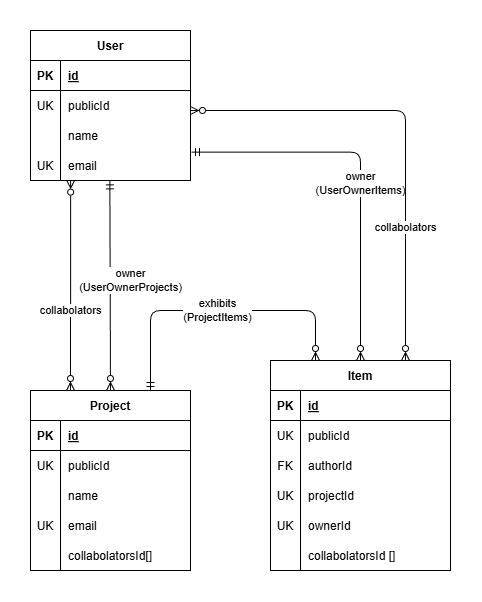

The diagram above was exported from draw.io. Its source (the exported page's mxGraphModel, read from the mxfile embedded in the PNG):
<mxGraphModel dx="880" dy="646" grid="1" gridSize="10" guides="1" tooltips="1" connect="1" arrows="1" fold="1" page="1" pageScale="1" pageWidth="827" pageHeight="1169" math="0" shadow="0">
  <root>
    <mxCell id="0" />
    <mxCell id="1" parent="0" />
    <mxCell id="urZDFRX-Eawl6FZ17fMw-1" value="owner&lt;br&gt;(UserOwnerProjects)" style="edgeStyle=none;html=1;endArrow=ERmandOne;endFill=0;startArrow=ERzeroToMany;startFill=0;exitX=0.5;exitY=0;exitDx=0;exitDy=0;entryX=0.496;entryY=1.011;entryDx=0;entryDy=0;entryPerimeter=0;" parent="1" source="urZDFRX-Eawl6FZ17fMw-15" target="urZDFRX-Eawl6FZ17fMw-12" edge="1">
      <mxGeometry x="0.0487" y="-20" relative="1" as="geometry">
        <mxPoint x="190" y="220" as="sourcePoint" />
        <mxPoint x="160" y="90" as="targetPoint" />
        <mxPoint as="offset" />
      </mxGeometry>
    </mxCell>
    <mxCell id="urZDFRX-Eawl6FZ17fMw-2" value="User" style="shape=table;startSize=30;container=1;collapsible=1;childLayout=tableLayout;fixedRows=1;rowLines=0;fontStyle=1;align=center;resizeLast=1;" parent="1" vertex="1">
      <mxGeometry x="40" width="160" height="150" as="geometry">
        <mxRectangle x="80" y="40" width="160" height="30" as="alternateBounds" />
      </mxGeometry>
    </mxCell>
    <mxCell id="urZDFRX-Eawl6FZ17fMw-3" value="" style="shape=tableRow;horizontal=0;startSize=0;swimlaneHead=0;swimlaneBody=0;fillColor=none;collapsible=0;dropTarget=0;points=[[0,0.5],[1,0.5]];portConstraint=eastwest;top=0;left=0;right=0;bottom=1;" parent="urZDFRX-Eawl6FZ17fMw-2" vertex="1">
      <mxGeometry y="30" width="160" height="30" as="geometry" />
    </mxCell>
    <mxCell id="urZDFRX-Eawl6FZ17fMw-4" value="PK" style="shape=partialRectangle;connectable=0;fillColor=none;top=0;left=0;bottom=0;right=0;fontStyle=1;overflow=hidden;" parent="urZDFRX-Eawl6FZ17fMw-3" vertex="1">
      <mxGeometry width="30" height="30" as="geometry">
        <mxRectangle width="30" height="30" as="alternateBounds" />
      </mxGeometry>
    </mxCell>
    <mxCell id="urZDFRX-Eawl6FZ17fMw-5" value="id" style="shape=partialRectangle;connectable=0;fillColor=none;top=0;left=0;bottom=0;right=0;align=left;spacingLeft=6;fontStyle=5;overflow=hidden;" parent="urZDFRX-Eawl6FZ17fMw-3" vertex="1">
      <mxGeometry x="30" width="130" height="30" as="geometry">
        <mxRectangle width="130" height="30" as="alternateBounds" />
      </mxGeometry>
    </mxCell>
    <mxCell id="urZDFRX-Eawl6FZ17fMw-6" value="" style="shape=tableRow;horizontal=0;startSize=0;swimlaneHead=0;swimlaneBody=0;fillColor=none;collapsible=0;dropTarget=0;points=[[0,0.5],[1,0.5]];portConstraint=eastwest;top=0;left=0;right=0;bottom=0;" parent="urZDFRX-Eawl6FZ17fMw-2" vertex="1">
      <mxGeometry y="60" width="160" height="30" as="geometry" />
    </mxCell>
    <mxCell id="urZDFRX-Eawl6FZ17fMw-7" value="UK" style="shape=partialRectangle;connectable=0;fillColor=none;top=0;left=0;bottom=0;right=0;editable=1;overflow=hidden;" parent="urZDFRX-Eawl6FZ17fMw-6" vertex="1">
      <mxGeometry width="30" height="30" as="geometry">
        <mxRectangle width="30" height="30" as="alternateBounds" />
      </mxGeometry>
    </mxCell>
    <mxCell id="urZDFRX-Eawl6FZ17fMw-8" value="publicId" style="shape=partialRectangle;connectable=0;fillColor=none;top=0;left=0;bottom=0;right=0;align=left;spacingLeft=6;overflow=hidden;" parent="urZDFRX-Eawl6FZ17fMw-6" vertex="1">
      <mxGeometry x="30" width="130" height="30" as="geometry">
        <mxRectangle width="130" height="30" as="alternateBounds" />
      </mxGeometry>
    </mxCell>
    <mxCell id="urZDFRX-Eawl6FZ17fMw-9" value="" style="shape=tableRow;horizontal=0;startSize=0;swimlaneHead=0;swimlaneBody=0;fillColor=none;collapsible=0;dropTarget=0;points=[[0,0.5],[1,0.5]];portConstraint=eastwest;top=0;left=0;right=0;bottom=0;" parent="urZDFRX-Eawl6FZ17fMw-2" vertex="1">
      <mxGeometry y="90" width="160" height="30" as="geometry" />
    </mxCell>
    <mxCell id="urZDFRX-Eawl6FZ17fMw-10" value="" style="shape=partialRectangle;connectable=0;fillColor=none;top=0;left=0;bottom=0;right=0;editable=1;overflow=hidden;" parent="urZDFRX-Eawl6FZ17fMw-9" vertex="1">
      <mxGeometry width="30" height="30" as="geometry">
        <mxRectangle width="30" height="30" as="alternateBounds" />
      </mxGeometry>
    </mxCell>
    <mxCell id="urZDFRX-Eawl6FZ17fMw-11" value="name" style="shape=partialRectangle;connectable=0;fillColor=none;top=0;left=0;bottom=0;right=0;align=left;spacingLeft=6;overflow=hidden;" parent="urZDFRX-Eawl6FZ17fMw-9" vertex="1">
      <mxGeometry x="30" width="130" height="30" as="geometry">
        <mxRectangle width="130" height="30" as="alternateBounds" />
      </mxGeometry>
    </mxCell>
    <mxCell id="urZDFRX-Eawl6FZ17fMw-12" value="" style="shape=tableRow;horizontal=0;startSize=0;swimlaneHead=0;swimlaneBody=0;fillColor=none;collapsible=0;dropTarget=0;points=[[0,0.5],[1,0.5]];portConstraint=eastwest;top=0;left=0;right=0;bottom=0;" parent="urZDFRX-Eawl6FZ17fMw-2" vertex="1">
      <mxGeometry y="120" width="160" height="30" as="geometry" />
    </mxCell>
    <mxCell id="urZDFRX-Eawl6FZ17fMw-13" value="UK" style="shape=partialRectangle;connectable=0;fillColor=none;top=0;left=0;bottom=0;right=0;editable=1;overflow=hidden;" parent="urZDFRX-Eawl6FZ17fMw-12" vertex="1">
      <mxGeometry width="30" height="30" as="geometry">
        <mxRectangle width="30" height="30" as="alternateBounds" />
      </mxGeometry>
    </mxCell>
    <mxCell id="urZDFRX-Eawl6FZ17fMw-14" value="email" style="shape=partialRectangle;connectable=0;fillColor=none;top=0;left=0;bottom=0;right=0;align=left;spacingLeft=6;overflow=hidden;" parent="urZDFRX-Eawl6FZ17fMw-12" vertex="1">
      <mxGeometry x="30" width="130" height="30" as="geometry">
        <mxRectangle width="130" height="30" as="alternateBounds" />
      </mxGeometry>
    </mxCell>
    <mxCell id="urZDFRX-Eawl6FZ17fMw-15" value="Project" style="shape=table;startSize=30;container=1;collapsible=1;childLayout=tableLayout;fixedRows=1;rowLines=0;fontStyle=1;align=center;resizeLast=1;" parent="1" vertex="1">
      <mxGeometry x="40" y="360" width="160" height="180" as="geometry">
        <mxRectangle x="80" y="280" width="160" height="30" as="alternateBounds" />
      </mxGeometry>
    </mxCell>
    <mxCell id="urZDFRX-Eawl6FZ17fMw-16" value="" style="shape=tableRow;horizontal=0;startSize=0;swimlaneHead=0;swimlaneBody=0;fillColor=none;collapsible=0;dropTarget=0;points=[[0,0.5],[1,0.5]];portConstraint=eastwest;top=0;left=0;right=0;bottom=1;" parent="urZDFRX-Eawl6FZ17fMw-15" vertex="1">
      <mxGeometry y="30" width="160" height="30" as="geometry" />
    </mxCell>
    <mxCell id="urZDFRX-Eawl6FZ17fMw-17" value="PK" style="shape=partialRectangle;connectable=0;fillColor=none;top=0;left=0;bottom=0;right=0;fontStyle=1;overflow=hidden;" parent="urZDFRX-Eawl6FZ17fMw-16" vertex="1">
      <mxGeometry width="30" height="30" as="geometry">
        <mxRectangle width="30" height="30" as="alternateBounds" />
      </mxGeometry>
    </mxCell>
    <mxCell id="urZDFRX-Eawl6FZ17fMw-18" value="id" style="shape=partialRectangle;connectable=0;fillColor=none;top=0;left=0;bottom=0;right=0;align=left;spacingLeft=6;fontStyle=5;overflow=hidden;" parent="urZDFRX-Eawl6FZ17fMw-16" vertex="1">
      <mxGeometry x="30" width="130" height="30" as="geometry">
        <mxRectangle width="130" height="30" as="alternateBounds" />
      </mxGeometry>
    </mxCell>
    <mxCell id="urZDFRX-Eawl6FZ17fMw-19" value="" style="shape=tableRow;horizontal=0;startSize=0;swimlaneHead=0;swimlaneBody=0;fillColor=none;collapsible=0;dropTarget=0;points=[[0,0.5],[1,0.5]];portConstraint=eastwest;top=0;left=0;right=0;bottom=0;" parent="urZDFRX-Eawl6FZ17fMw-15" vertex="1">
      <mxGeometry y="60" width="160" height="30" as="geometry" />
    </mxCell>
    <mxCell id="urZDFRX-Eawl6FZ17fMw-20" value="UK" style="shape=partialRectangle;connectable=0;fillColor=none;top=0;left=0;bottom=0;right=0;editable=1;overflow=hidden;" parent="urZDFRX-Eawl6FZ17fMw-19" vertex="1">
      <mxGeometry width="30" height="30" as="geometry">
        <mxRectangle width="30" height="30" as="alternateBounds" />
      </mxGeometry>
    </mxCell>
    <mxCell id="urZDFRX-Eawl6FZ17fMw-21" value="publicId" style="shape=partialRectangle;connectable=0;fillColor=none;top=0;left=0;bottom=0;right=0;align=left;spacingLeft=6;overflow=hidden;" parent="urZDFRX-Eawl6FZ17fMw-19" vertex="1">
      <mxGeometry x="30" width="130" height="30" as="geometry">
        <mxRectangle width="130" height="30" as="alternateBounds" />
      </mxGeometry>
    </mxCell>
    <mxCell id="urZDFRX-Eawl6FZ17fMw-22" value="" style="shape=tableRow;horizontal=0;startSize=0;swimlaneHead=0;swimlaneBody=0;fillColor=none;collapsible=0;dropTarget=0;points=[[0,0.5],[1,0.5]];portConstraint=eastwest;top=0;left=0;right=0;bottom=0;" parent="urZDFRX-Eawl6FZ17fMw-15" vertex="1">
      <mxGeometry y="90" width="160" height="30" as="geometry" />
    </mxCell>
    <mxCell id="urZDFRX-Eawl6FZ17fMw-23" value="" style="shape=partialRectangle;connectable=0;fillColor=none;top=0;left=0;bottom=0;right=0;editable=1;overflow=hidden;" parent="urZDFRX-Eawl6FZ17fMw-22" vertex="1">
      <mxGeometry width="30" height="30" as="geometry">
        <mxRectangle width="30" height="30" as="alternateBounds" />
      </mxGeometry>
    </mxCell>
    <mxCell id="urZDFRX-Eawl6FZ17fMw-24" value="name" style="shape=partialRectangle;connectable=0;fillColor=none;top=0;left=0;bottom=0;right=0;align=left;spacingLeft=6;overflow=hidden;" parent="urZDFRX-Eawl6FZ17fMw-22" vertex="1">
      <mxGeometry x="30" width="130" height="30" as="geometry">
        <mxRectangle width="130" height="30" as="alternateBounds" />
      </mxGeometry>
    </mxCell>
    <mxCell id="urZDFRX-Eawl6FZ17fMw-25" value="" style="shape=tableRow;horizontal=0;startSize=0;swimlaneHead=0;swimlaneBody=0;fillColor=none;collapsible=0;dropTarget=0;points=[[0,0.5],[1,0.5]];portConstraint=eastwest;top=0;left=0;right=0;bottom=0;" parent="urZDFRX-Eawl6FZ17fMw-15" vertex="1">
      <mxGeometry y="120" width="160" height="30" as="geometry" />
    </mxCell>
    <mxCell id="urZDFRX-Eawl6FZ17fMw-26" value="UK" style="shape=partialRectangle;connectable=0;fillColor=none;top=0;left=0;bottom=0;right=0;editable=1;overflow=hidden;" parent="urZDFRX-Eawl6FZ17fMw-25" vertex="1">
      <mxGeometry width="30" height="30" as="geometry">
        <mxRectangle width="30" height="30" as="alternateBounds" />
      </mxGeometry>
    </mxCell>
    <mxCell id="urZDFRX-Eawl6FZ17fMw-27" value="email" style="shape=partialRectangle;connectable=0;fillColor=none;top=0;left=0;bottom=0;right=0;align=left;spacingLeft=6;overflow=hidden;" parent="urZDFRX-Eawl6FZ17fMw-25" vertex="1">
      <mxGeometry x="30" width="130" height="30" as="geometry">
        <mxRectangle width="130" height="30" as="alternateBounds" />
      </mxGeometry>
    </mxCell>
    <mxCell id="urZDFRX-Eawl6FZ17fMw-28" value="" style="shape=tableRow;horizontal=0;startSize=0;swimlaneHead=0;swimlaneBody=0;fillColor=none;collapsible=0;dropTarget=0;points=[[0,0.5],[1,0.5]];portConstraint=eastwest;top=0;left=0;right=0;bottom=0;" parent="urZDFRX-Eawl6FZ17fMw-15" vertex="1">
      <mxGeometry y="150" width="160" height="30" as="geometry" />
    </mxCell>
    <mxCell id="urZDFRX-Eawl6FZ17fMw-29" value="" style="shape=partialRectangle;connectable=0;fillColor=none;top=0;left=0;bottom=0;right=0;editable=1;overflow=hidden;" parent="urZDFRX-Eawl6FZ17fMw-28" vertex="1">
      <mxGeometry width="30" height="30" as="geometry">
        <mxRectangle width="30" height="30" as="alternateBounds" />
      </mxGeometry>
    </mxCell>
    <mxCell id="urZDFRX-Eawl6FZ17fMw-30" value="collabolatorsId[]" style="shape=partialRectangle;connectable=0;fillColor=none;top=0;left=0;bottom=0;right=0;align=left;spacingLeft=6;overflow=hidden;" parent="urZDFRX-Eawl6FZ17fMw-28" vertex="1">
      <mxGeometry x="30" width="130" height="30" as="geometry">
        <mxRectangle width="130" height="30" as="alternateBounds" />
      </mxGeometry>
    </mxCell>
    <mxCell id="urZDFRX-Eawl6FZ17fMw-31" value="Item" style="shape=table;startSize=30;container=1;collapsible=1;childLayout=tableLayout;fixedRows=1;rowLines=0;fontStyle=1;align=center;resizeLast=1;" parent="1" vertex="1">
      <mxGeometry x="280" y="330" width="180" height="210" as="geometry" />
    </mxCell>
    <mxCell id="urZDFRX-Eawl6FZ17fMw-32" value="" style="shape=tableRow;horizontal=0;startSize=0;swimlaneHead=0;swimlaneBody=0;fillColor=none;collapsible=0;dropTarget=0;points=[[0,0.5],[1,0.5]];portConstraint=eastwest;top=0;left=0;right=0;bottom=1;" parent="urZDFRX-Eawl6FZ17fMw-31" vertex="1">
      <mxGeometry y="30" width="180" height="30" as="geometry" />
    </mxCell>
    <mxCell id="urZDFRX-Eawl6FZ17fMw-33" value="PK" style="shape=partialRectangle;connectable=0;fillColor=none;top=0;left=0;bottom=0;right=0;fontStyle=1;overflow=hidden;" parent="urZDFRX-Eawl6FZ17fMw-32" vertex="1">
      <mxGeometry width="30" height="30" as="geometry">
        <mxRectangle width="30" height="30" as="alternateBounds" />
      </mxGeometry>
    </mxCell>
    <mxCell id="urZDFRX-Eawl6FZ17fMw-34" value="id" style="shape=partialRectangle;connectable=0;fillColor=none;top=0;left=0;bottom=0;right=0;align=left;spacingLeft=6;fontStyle=5;overflow=hidden;" parent="urZDFRX-Eawl6FZ17fMw-32" vertex="1">
      <mxGeometry x="30" width="150" height="30" as="geometry">
        <mxRectangle width="150" height="30" as="alternateBounds" />
      </mxGeometry>
    </mxCell>
    <mxCell id="urZDFRX-Eawl6FZ17fMw-35" value="" style="shape=tableRow;horizontal=0;startSize=0;swimlaneHead=0;swimlaneBody=0;fillColor=none;collapsible=0;dropTarget=0;points=[[0,0.5],[1,0.5]];portConstraint=eastwest;top=0;left=0;right=0;bottom=0;" parent="urZDFRX-Eawl6FZ17fMw-31" vertex="1">
      <mxGeometry y="60" width="180" height="30" as="geometry" />
    </mxCell>
    <mxCell id="urZDFRX-Eawl6FZ17fMw-36" value="UK" style="shape=partialRectangle;connectable=0;fillColor=none;top=0;left=0;bottom=0;right=0;editable=1;overflow=hidden;" parent="urZDFRX-Eawl6FZ17fMw-35" vertex="1">
      <mxGeometry width="30" height="30" as="geometry">
        <mxRectangle width="30" height="30" as="alternateBounds" />
      </mxGeometry>
    </mxCell>
    <mxCell id="urZDFRX-Eawl6FZ17fMw-37" value="publicId" style="shape=partialRectangle;connectable=0;fillColor=none;top=0;left=0;bottom=0;right=0;align=left;spacingLeft=6;overflow=hidden;" parent="urZDFRX-Eawl6FZ17fMw-35" vertex="1">
      <mxGeometry x="30" width="150" height="30" as="geometry">
        <mxRectangle width="150" height="30" as="alternateBounds" />
      </mxGeometry>
    </mxCell>
    <mxCell id="urZDFRX-Eawl6FZ17fMw-38" value="" style="shape=tableRow;horizontal=0;startSize=0;swimlaneHead=0;swimlaneBody=0;fillColor=none;collapsible=0;dropTarget=0;points=[[0,0.5],[1,0.5]];portConstraint=eastwest;top=0;left=0;right=0;bottom=0;" parent="urZDFRX-Eawl6FZ17fMw-31" vertex="1">
      <mxGeometry y="90" width="180" height="30" as="geometry" />
    </mxCell>
    <mxCell id="urZDFRX-Eawl6FZ17fMw-39" value="FK" style="shape=partialRectangle;connectable=0;fillColor=none;top=0;left=0;bottom=0;right=0;editable=1;overflow=hidden;" parent="urZDFRX-Eawl6FZ17fMw-38" vertex="1">
      <mxGeometry width="30" height="30" as="geometry">
        <mxRectangle width="30" height="30" as="alternateBounds" />
      </mxGeometry>
    </mxCell>
    <mxCell id="urZDFRX-Eawl6FZ17fMw-40" value="authorId" style="shape=partialRectangle;connectable=0;fillColor=none;top=0;left=0;bottom=0;right=0;align=left;spacingLeft=6;overflow=hidden;" parent="urZDFRX-Eawl6FZ17fMw-38" vertex="1">
      <mxGeometry x="30" width="150" height="30" as="geometry">
        <mxRectangle width="150" height="30" as="alternateBounds" />
      </mxGeometry>
    </mxCell>
    <mxCell id="urZDFRX-Eawl6FZ17fMw-41" value="" style="shape=tableRow;horizontal=0;startSize=0;swimlaneHead=0;swimlaneBody=0;fillColor=none;collapsible=0;dropTarget=0;points=[[0,0.5],[1,0.5]];portConstraint=eastwest;top=0;left=0;right=0;bottom=0;" parent="urZDFRX-Eawl6FZ17fMw-31" vertex="1">
      <mxGeometry y="120" width="180" height="30" as="geometry" />
    </mxCell>
    <mxCell id="urZDFRX-Eawl6FZ17fMw-42" value="UK" style="shape=partialRectangle;connectable=0;fillColor=none;top=0;left=0;bottom=0;right=0;editable=1;overflow=hidden;" parent="urZDFRX-Eawl6FZ17fMw-41" vertex="1">
      <mxGeometry width="30" height="30" as="geometry">
        <mxRectangle width="30" height="30" as="alternateBounds" />
      </mxGeometry>
    </mxCell>
    <mxCell id="urZDFRX-Eawl6FZ17fMw-43" value="projectId" style="shape=partialRectangle;connectable=0;fillColor=none;top=0;left=0;bottom=0;right=0;align=left;spacingLeft=6;overflow=hidden;" parent="urZDFRX-Eawl6FZ17fMw-41" vertex="1">
      <mxGeometry x="30" width="150" height="30" as="geometry">
        <mxRectangle width="150" height="30" as="alternateBounds" />
      </mxGeometry>
    </mxCell>
    <mxCell id="urZDFRX-Eawl6FZ17fMw-44" value="" style="shape=tableRow;horizontal=0;startSize=0;swimlaneHead=0;swimlaneBody=0;fillColor=none;collapsible=0;dropTarget=0;points=[[0,0.5],[1,0.5]];portConstraint=eastwest;top=0;left=0;right=0;bottom=0;" parent="urZDFRX-Eawl6FZ17fMw-31" vertex="1">
      <mxGeometry y="150" width="180" height="30" as="geometry" />
    </mxCell>
    <mxCell id="urZDFRX-Eawl6FZ17fMw-45" value="UK" style="shape=partialRectangle;connectable=0;fillColor=none;top=0;left=0;bottom=0;right=0;editable=1;overflow=hidden;" parent="urZDFRX-Eawl6FZ17fMw-44" vertex="1">
      <mxGeometry width="30" height="30" as="geometry">
        <mxRectangle width="30" height="30" as="alternateBounds" />
      </mxGeometry>
    </mxCell>
    <mxCell id="urZDFRX-Eawl6FZ17fMw-46" value="ownerId" style="shape=partialRectangle;connectable=0;fillColor=none;top=0;left=0;bottom=0;right=0;align=left;spacingLeft=6;overflow=hidden;" parent="urZDFRX-Eawl6FZ17fMw-44" vertex="1">
      <mxGeometry x="30" width="150" height="30" as="geometry">
        <mxRectangle width="150" height="30" as="alternateBounds" />
      </mxGeometry>
    </mxCell>
    <mxCell id="urZDFRX-Eawl6FZ17fMw-47" value="" style="shape=tableRow;horizontal=0;startSize=0;swimlaneHead=0;swimlaneBody=0;fillColor=none;collapsible=0;dropTarget=0;points=[[0,0.5],[1,0.5]];portConstraint=eastwest;top=0;left=0;right=0;bottom=0;" parent="urZDFRX-Eawl6FZ17fMw-31" vertex="1">
      <mxGeometry y="180" width="180" height="30" as="geometry" />
    </mxCell>
    <mxCell id="urZDFRX-Eawl6FZ17fMw-48" value="" style="shape=partialRectangle;connectable=0;fillColor=none;top=0;left=0;bottom=0;right=0;editable=1;overflow=hidden;" parent="urZDFRX-Eawl6FZ17fMw-47" vertex="1">
      <mxGeometry width="30" height="30" as="geometry">
        <mxRectangle width="30" height="30" as="alternateBounds" />
      </mxGeometry>
    </mxCell>
    <mxCell id="urZDFRX-Eawl6FZ17fMw-49" value="collabolatorsId []" style="shape=partialRectangle;connectable=0;fillColor=none;top=0;left=0;bottom=0;right=0;align=left;spacingLeft=6;overflow=hidden;" parent="urZDFRX-Eawl6FZ17fMw-47" vertex="1">
      <mxGeometry x="30" width="150" height="30" as="geometry">
        <mxRectangle width="150" height="30" as="alternateBounds" />
      </mxGeometry>
    </mxCell>
    <mxCell id="urZDFRX-Eawl6FZ17fMw-50" value="owner&lt;br&gt;(UserOwnerItems)" style="edgeStyle=orthogonalEdgeStyle;html=1;endArrow=ERmandOne;endFill=0;startArrow=ERzeroToMany;startFill=0;exitX=0.5;exitY=0;exitDx=0;exitDy=0;entryX=1.006;entryY=0.053;entryDx=0;entryDy=0;entryPerimeter=0;" parent="1" source="urZDFRX-Eawl6FZ17fMw-31" target="urZDFRX-Eawl6FZ17fMw-12" edge="1">
      <mxGeometry x="-0.0609" relative="1" as="geometry">
        <mxPoint x="370" y="240" as="sourcePoint" />
        <mxPoint x="230" y="200" as="targetPoint" />
        <Array as="points">
          <mxPoint x="370" y="122" />
        </Array>
        <mxPoint as="offset" />
      </mxGeometry>
    </mxCell>
    <mxCell id="urZDFRX-Eawl6FZ17fMw-51" value="collabolators" style="edgeStyle=none;html=1;endArrow=ERzeroToMany;endFill=0;startArrow=ERzeroToMany;startFill=0;entryX=0.25;entryY=0;entryDx=0;entryDy=0;exitX=0.251;exitY=0.988;exitDx=0;exitDy=0;exitPerimeter=0;" parent="1" source="urZDFRX-Eawl6FZ17fMw-12" target="urZDFRX-Eawl6FZ17fMw-15" edge="1">
      <mxGeometry x="0.2394" relative="1" as="geometry">
        <mxPoint x="80" y="190" as="sourcePoint" />
        <mxPoint x="120" y="240" as="targetPoint" />
        <mxPoint as="offset" />
      </mxGeometry>
    </mxCell>
    <mxCell id="urZDFRX-Eawl6FZ17fMw-54" value="collabolators" style="edgeStyle=orthogonalEdgeStyle;html=1;endArrow=ERzeroToMany;endFill=0;startArrow=ERzeroToMany;startFill=0;entryX=0.75;entryY=0;entryDx=0;entryDy=0;" parent="1" target="urZDFRX-Eawl6FZ17fMw-31" edge="1">
      <mxGeometry x="0.4286" relative="1" as="geometry">
        <mxPoint x="200" y="80" as="sourcePoint" />
        <mxPoint x="340" y="300.18" as="targetPoint" />
        <mxPoint as="offset" />
        <Array as="points">
          <mxPoint x="415" y="80" />
        </Array>
      </mxGeometry>
    </mxCell>
    <mxCell id="urZDFRX-Eawl6FZ17fMw-55" value="exhibits&lt;br&gt;(ProjectItems)" style="edgeStyle=orthogonalEdgeStyle;html=1;endArrow=ERmandOne;endFill=0;startArrow=ERzeroToMany;startFill=0;exitX=0.25;exitY=0;exitDx=0;exitDy=0;entryX=0.75;entryY=0;entryDx=0;entryDy=0;" parent="1" source="urZDFRX-Eawl6FZ17fMw-31" target="urZDFRX-Eawl6FZ17fMw-15" edge="1">
      <mxGeometry relative="1" as="geometry">
        <mxPoint x="330" y="370" as="sourcePoint" />
        <mxPoint x="260" y="260.0000000000002" as="targetPoint" />
        <Array as="points">
          <mxPoint x="325" y="280" />
          <mxPoint x="160" y="280" />
        </Array>
        <mxPoint as="offset" />
      </mxGeometry>
    </mxCell>
  </root>
</mxGraphModel>